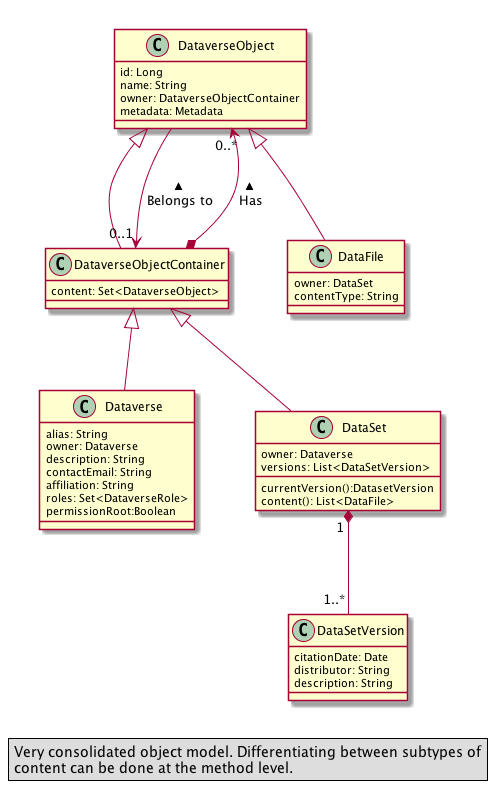

The diagram above was rendered by PlantUML. Its source (embedded in the PNG):
@startuml


class DataverseObject {
	id: Long
	name: String
	owner: DataverseObjectContainer
	metadata: Metadata
}

class DataverseObjectContainer {
	content: Set<DataverseObject>
}

class Dataverse {
	alias: String 
	owner: Dataverse
	description: String
	contactEmail: String
	affiliation: String
	roles: Set<DataverseRole>
	permissionRoot:Boolean
}

class DataSet {
	owner: Dataverse
	versions: List<DataSetVersion>
	currentVersion():DatasetVersion
	content(): List<DataFile>
}

class DataFile {
	owner: DataSet
	contentType: String
}

class DataSetVersion {
	citationDate: Date
	distributor: String
	description: String
}

DataverseObjectContainer -up-|> DataverseObject
Dataverse -up-|> DataverseObjectContainer
DataSet   -up-|> DataverseObjectContainer
DataFile -up-|> DataverseObject
DataverseObject --> "0..1" DataverseObjectContainer : < Belongs to
DataverseObjectContainer *--> "0..*" DataverseObject : Has >

DataSet "1" *-- "1..*" DataSetVersion

legend center
	Very consolidated object model. Differentiating between subtypes of
	content can be done at the method level.
endlegend

@enduml